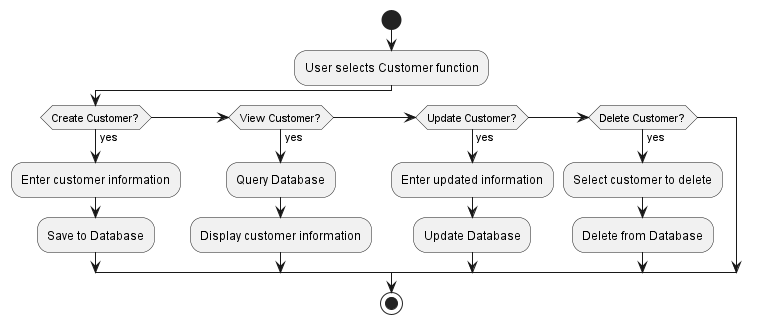

The diagram above was rendered by PlantUML. Its source (embedded in the PNG):
@startuml
start
:User selects Customer function;
if (Create Customer?) then (yes)
  :Enter customer information;
  :Save to Database;
elseif (View Customer?) then (yes)
  :Query Database;
  :Display customer information;
elseif (Update Customer?) then (yes)
  :Enter updated information;
  :Update Database;
elseif (Delete Customer?) then (yes)
  :Select customer to delete;
  :Delete from Database;
endif
stop
@enduml